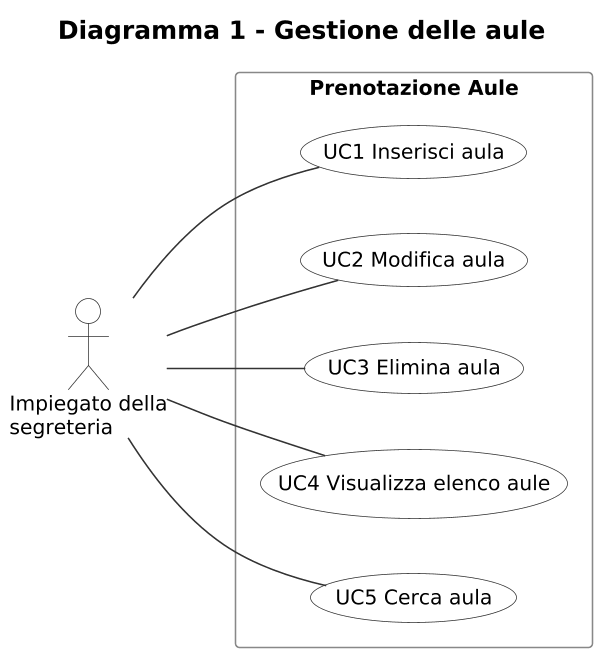

The diagram above was rendered by PlantUML. Its source (embedded in the PNG):
@startuml diagramma-1-aule
' Diagramma dei casi d'uso 1: gestione delle aule
left to right direction
skinparam shadowing false
skinparam dpi 150
skinparam defaultFontName "DejaVu Sans"
skinparam defaultFontSize 13
skinparam titleFontSize 16
skinparam actorBorderColor #333333
skinparam actorBackgroundColor #FFFFFF
skinparam usecaseBorderColor #333333
skinparam usecaseBackgroundColor #FFFFFF
skinparam rectangleBorderColor #888888
skinparam arrowColor #333333

title Diagramma 1 - Gestione delle aule

actor "Impiegato della\nsegreteria" as Impiegato

rectangle "Prenotazione Aule" {
  usecase "UC1 Inserisci aula" as UC1
  usecase "UC2 Modifica aula" as UC2
  usecase "UC3 Elimina aula" as UC3
  usecase "UC4 Visualizza elenco aule" as UC4
  usecase "UC5 Cerca aula" as UC5
}

Impiegato -- UC1
Impiegato -- UC2
Impiegato -- UC3
Impiegato -- UC4
Impiegato -- UC5
@enduml